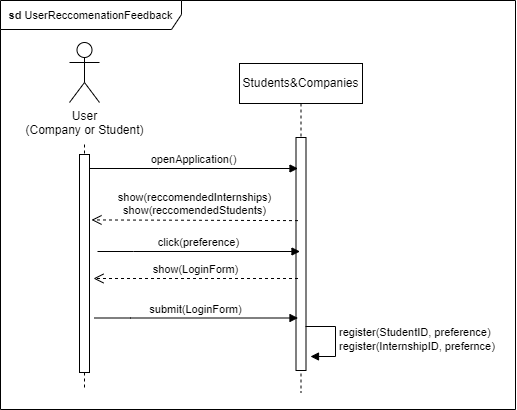

The diagram above was exported from draw.io. Its source (the exported page's mxGraphModel, read from the mxfile embedded in the PNG):
<mxGraphModel dx="1423" dy="1146" grid="0" gridSize="10" guides="1" tooltips="1" connect="1" arrows="1" fold="1" page="0" pageScale="1" pageWidth="827" pageHeight="1169" math="0" shadow="0">
  <root>
    <mxCell id="0" />
    <mxCell id="1" parent="0" />
    <mxCell id="dM10tYRenQdmT9oEDUlQ-1" value="Students&amp;amp;Companies" style="shape=umlLifeline;perimeter=lifelinePerimeter;whiteSpace=wrap;html=1;container=0;dropTarget=0;collapsible=0;recursiveResize=0;outlineConnect=0;portConstraint=eastwest;newEdgeStyle={&quot;edgeStyle&quot;:&quot;elbowEdgeStyle&quot;,&quot;elbow&quot;:&quot;vertical&quot;,&quot;curved&quot;:0,&quot;rounded&quot;:0};" vertex="1" parent="1">
      <mxGeometry x="359" y="-1" width="123" height="329" as="geometry" />
    </mxCell>
    <mxCell id="dM10tYRenQdmT9oEDUlQ-2" value="" style="html=1;points=[];perimeter=orthogonalPerimeter;outlineConnect=0;targetShapes=umlLifeline;portConstraint=eastwest;newEdgeStyle={&quot;edgeStyle&quot;:&quot;elbowEdgeStyle&quot;,&quot;elbow&quot;:&quot;vertical&quot;,&quot;curved&quot;:0,&quot;rounded&quot;:0};" vertex="1" parent="dM10tYRenQdmT9oEDUlQ-1">
      <mxGeometry x="56.5" y="74" width="10" height="233" as="geometry" />
    </mxCell>
    <mxCell id="dM10tYRenQdmT9oEDUlQ-3" value="User&lt;div&gt;(Company or Student)&lt;/div&gt;" style="shape=umlActor;verticalLabelPosition=bottom;verticalAlign=top;html=1;outlineConnect=0;" vertex="1" parent="1">
      <mxGeometry x="189" y="-22" width="30" height="60" as="geometry" />
    </mxCell>
    <mxCell id="dM10tYRenQdmT9oEDUlQ-4" value="openApplication()" style="html=1;verticalAlign=bottom;endArrow=block;edgeStyle=elbowEdgeStyle;elbow=vertical;curved=0;rounded=0;" edge="1" parent="1">
      <mxGeometry relative="1" as="geometry">
        <mxPoint x="209" y="104" as="sourcePoint" />
        <Array as="points">
          <mxPoint x="278" y="104" />
        </Array>
        <mxPoint x="417.5" y="104" as="targetPoint" />
      </mxGeometry>
    </mxCell>
    <mxCell id="dM10tYRenQdmT9oEDUlQ-5" value="show(reccomendedInternships)&lt;div&gt;show(reccomendedStudents)&lt;/div&gt;" style="html=1;verticalAlign=bottom;endArrow=open;dashed=1;endSize=8;edgeStyle=elbowEdgeStyle;elbow=vertical;curved=0;rounded=0;" edge="1" parent="1">
      <mxGeometry relative="1" as="geometry">
        <mxPoint x="211" y="156" as="targetPoint" />
        <Array as="points" />
        <mxPoint x="417.5" y="156.1111111111111" as="sourcePoint" />
      </mxGeometry>
    </mxCell>
    <mxCell id="dM10tYRenQdmT9oEDUlQ-6" value="click(preference)" style="html=1;verticalAlign=bottom;endArrow=block;edgeStyle=elbowEdgeStyle;elbow=vertical;curved=0;rounded=0;" edge="1" parent="1">
      <mxGeometry relative="1" as="geometry">
        <mxPoint x="217" y="187" as="sourcePoint" />
        <Array as="points">
          <mxPoint x="253" y="187" />
        </Array>
        <mxPoint x="419.5" y="187" as="targetPoint" />
      </mxGeometry>
    </mxCell>
    <mxCell id="dM10tYRenQdmT9oEDUlQ-7" value="show(LoginForm)" style="html=1;verticalAlign=bottom;endArrow=open;dashed=1;endSize=8;edgeStyle=elbowEdgeStyle;elbow=vertical;curved=0;rounded=0;" edge="1" parent="1">
      <mxGeometry relative="1" as="geometry">
        <mxPoint x="213" y="214" as="targetPoint" />
        <Array as="points" />
        <mxPoint x="417.5" y="214" as="sourcePoint" />
      </mxGeometry>
    </mxCell>
    <mxCell id="dM10tYRenQdmT9oEDUlQ-8" value="submit(LoginForm)" style="html=1;verticalAlign=bottom;endArrow=block;edgeStyle=elbowEdgeStyle;elbow=vertical;curved=0;rounded=0;" edge="1" parent="1">
      <mxGeometry relative="1" as="geometry">
        <mxPoint x="214" y="253.5" as="sourcePoint" />
        <Array as="points">
          <mxPoint x="250" y="253.5" />
        </Array>
        <mxPoint x="417.5" y="253.5" as="targetPoint" />
      </mxGeometry>
    </mxCell>
    <mxCell id="dM10tYRenQdmT9oEDUlQ-9" value="register(StudentID, preference)&lt;br&gt;register(InternshipID, prefernce)" style="html=1;align=left;spacingLeft=2;endArrow=block;rounded=0;edgeStyle=orthogonalEdgeStyle;curved=0;rounded=0;strokeColor=default;verticalAlign=middle;fontFamily=Helvetica;fontSize=11;fontColor=default;labelBackgroundColor=default;" edge="1" parent="1">
      <mxGeometry relative="1" as="geometry">
        <mxPoint x="425" y="262" as="sourcePoint" />
        <Array as="points">
          <mxPoint x="455" y="292" />
        </Array>
        <mxPoint x="430" y="292" as="targetPoint" />
      </mxGeometry>
    </mxCell>
    <mxCell id="dM10tYRenQdmT9oEDUlQ-13" value="&lt;b&gt;sd &lt;/b&gt;UserReccomenationFeedback" style="shape=umlFrame;whiteSpace=wrap;html=1;pointerEvents=0;fontFamily=Helvetica;fontSize=11;fontColor=default;labelBackgroundColor=default;width=181;height=29;" vertex="1" parent="1">
      <mxGeometry x="120" y="-64" width="515" height="409" as="geometry" />
    </mxCell>
    <mxCell id="dM10tYRenQdmT9oEDUlQ-16" value="" style="endArrow=none;dashed=1;html=1;rounded=0;" edge="1" parent="1">
      <mxGeometry width="50" height="50" relative="1" as="geometry">
        <mxPoint x="204" y="80" as="sourcePoint" />
        <mxPoint x="204" y="323" as="targetPoint" />
      </mxGeometry>
    </mxCell>
    <mxCell id="dM10tYRenQdmT9oEDUlQ-19" value="" style="html=1;points=[];perimeter=orthogonalPerimeter;outlineConnect=0;targetShapes=umlLifeline;portConstraint=eastwest;newEdgeStyle={&quot;edgeStyle&quot;:&quot;elbowEdgeStyle&quot;,&quot;elbow&quot;:&quot;vertical&quot;,&quot;curved&quot;:0,&quot;rounded&quot;:0};" vertex="1" parent="1">
      <mxGeometry x="199" y="90" width="10" height="218" as="geometry" />
    </mxCell>
  </root>
</mxGraphModel>